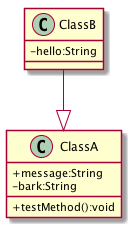

The diagram above was rendered by PlantUML. Its source (embedded in the PNG):
@startuml
skinparam classAttributeIconSize 0
hide interface circle
class ClassA{
+message:String

-bark:String




+testMethod():void

}
class ClassB{
-hello:String

}
ClassB--|>ClassA

@enduml